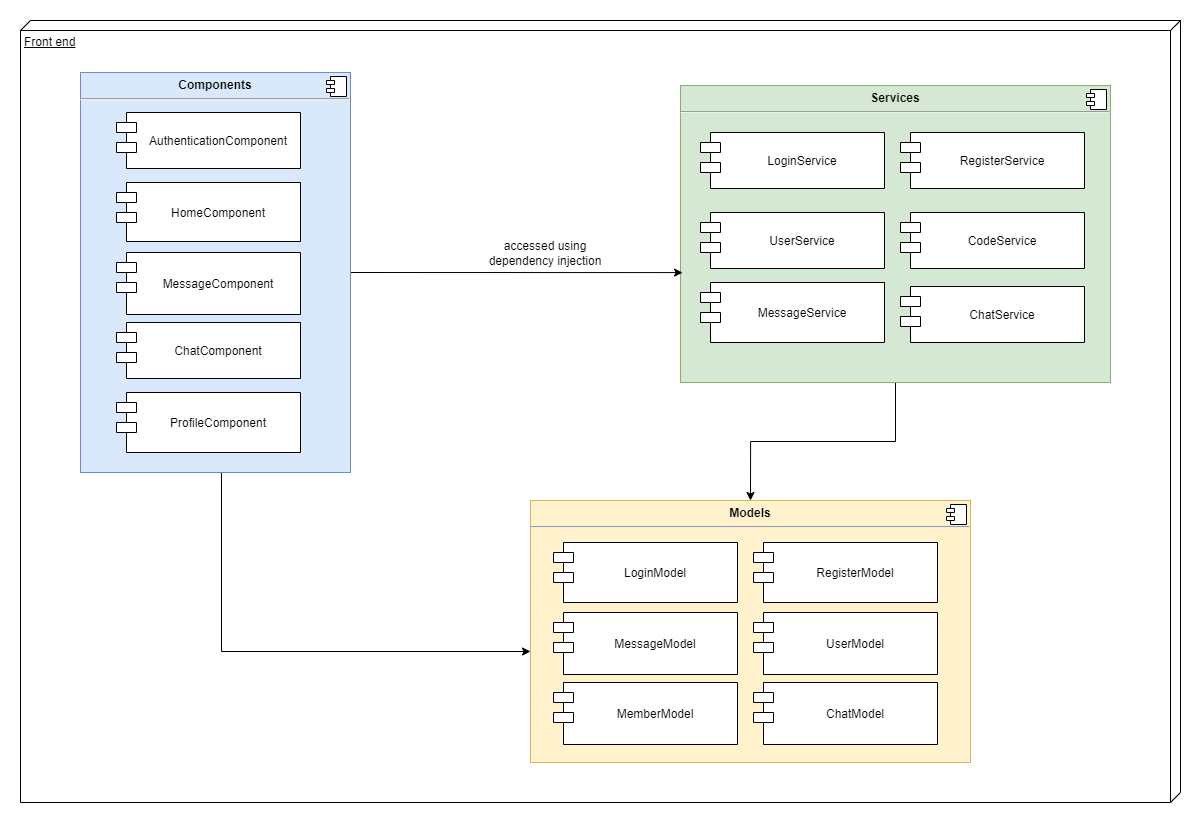

The diagram above was exported from draw.io. Its source (the exported page's mxGraphModel, read from the mxfile embedded in the PNG):
<mxGraphModel dx="1887" dy="2647" grid="1" gridSize="10" guides="1" tooltips="1" connect="1" arrows="1" fold="1" page="1" pageScale="1" pageWidth="1100" pageHeight="850" math="0" shadow="0">
  <root>
    <mxCell id="0" />
    <mxCell id="1" parent="0" />
    <mxCell id="V6IlOCmMWAQrmo0rqugK-1" value="Front end" style="verticalAlign=top;align=left;spacingTop=8;spacingLeft=2;spacingRight=12;shape=cube;size=10;direction=south;fontStyle=4;html=1;" vertex="1" parent="1">
      <mxGeometry x="300" y="-1512" width="1160" height="782" as="geometry" />
    </mxCell>
    <mxCell id="V6IlOCmMWAQrmo0rqugK-2" style="edgeStyle=orthogonalEdgeStyle;rounded=0;orthogonalLoop=1;jettySize=auto;html=1;exitX=0.5;exitY=1;exitDx=0;exitDy=0;entryX=0.5;entryY=0;entryDx=0;entryDy=0;" edge="1" parent="1" source="V6IlOCmMWAQrmo0rqugK-3" target="V6IlOCmMWAQrmo0rqugK-9">
      <mxGeometry relative="1" as="geometry">
        <mxPoint x="1160" y="-1056" as="targetPoint" />
      </mxGeometry>
    </mxCell>
    <mxCell id="V6IlOCmMWAQrmo0rqugK-3" value="&lt;p style=&quot;margin: 0px ; margin-top: 6px ; text-align: center&quot;&gt;&lt;b&gt;Services&lt;/b&gt;&lt;/p&gt;&lt;hr&gt;&lt;p style=&quot;margin: 0px ; margin-left: 8px&quot;&gt;&lt;br&gt;&lt;/p&gt;" style="align=left;overflow=fill;html=1;dropTarget=0;fillColor=#d5e8d4;strokeColor=#82b366;" vertex="1" parent="1">
      <mxGeometry x="960" y="-1447" width="430" height="297" as="geometry" />
    </mxCell>
    <mxCell id="V6IlOCmMWAQrmo0rqugK-4" value="" style="shape=component;jettyWidth=8;jettyHeight=4;" vertex="1" parent="V6IlOCmMWAQrmo0rqugK-3">
      <mxGeometry x="1" width="20" height="20" relative="1" as="geometry">
        <mxPoint x="-24" y="4" as="offset" />
      </mxGeometry>
    </mxCell>
    <mxCell id="V6IlOCmMWAQrmo0rqugK-5" style="edgeStyle=orthogonalEdgeStyle;rounded=0;orthogonalLoop=1;jettySize=auto;html=1;exitX=1;exitY=0.5;exitDx=0;exitDy=0;" edge="1" parent="1" source="V6IlOCmMWAQrmo0rqugK-7">
      <mxGeometry relative="1" as="geometry">
        <mxPoint x="962" y="-1260" as="targetPoint" />
        <Array as="points">
          <mxPoint x="962" y="-1260" />
        </Array>
      </mxGeometry>
    </mxCell>
    <mxCell id="V6IlOCmMWAQrmo0rqugK-6" style="edgeStyle=orthogonalEdgeStyle;rounded=0;orthogonalLoop=1;jettySize=auto;html=1;exitX=0.5;exitY=1;exitDx=0;exitDy=0;fontSize=14;strokeColor=default;" edge="1" parent="1" source="V6IlOCmMWAQrmo0rqugK-7" target="V6IlOCmMWAQrmo0rqugK-9">
      <mxGeometry relative="1" as="geometry">
        <mxPoint x="600" y="-864" as="targetPoint" />
        <Array as="points">
          <mxPoint x="501" y="-881" />
        </Array>
      </mxGeometry>
    </mxCell>
    <mxCell id="V6IlOCmMWAQrmo0rqugK-7" value="&lt;p style=&quot;margin: 0px ; margin-top: 6px ; text-align: center&quot;&gt;&lt;b&gt;Components&lt;/b&gt;&lt;/p&gt;&lt;hr&gt;&lt;p style=&quot;margin: 0px ; margin-left: 8px&quot;&gt;&lt;br&gt;&lt;/p&gt;" style="align=left;overflow=fill;html=1;dropTarget=0;fillColor=#dae8fc;strokeColor=#6c8ebf;" vertex="1" parent="1">
      <mxGeometry x="360" y="-1460" width="270" height="400" as="geometry" />
    </mxCell>
    <mxCell id="V6IlOCmMWAQrmo0rqugK-8" value="" style="shape=component;jettyWidth=8;jettyHeight=4;" vertex="1" parent="V6IlOCmMWAQrmo0rqugK-7">
      <mxGeometry x="1" width="20" height="20" relative="1" as="geometry">
        <mxPoint x="-24" y="4" as="offset" />
      </mxGeometry>
    </mxCell>
    <mxCell id="V6IlOCmMWAQrmo0rqugK-9" value="&lt;p style=&quot;margin: 0px ; margin-top: 6px ; text-align: center&quot;&gt;&lt;b&gt;Models&lt;/b&gt;&lt;/p&gt;&lt;hr&gt;&lt;p style=&quot;margin: 0px ; margin-left: 8px&quot;&gt;&lt;br&gt;&lt;/p&gt;" style="align=left;overflow=fill;html=1;dropTarget=0;fillColor=#fff2cc;strokeColor=#d6b656;" vertex="1" parent="1">
      <mxGeometry x="810" y="-1032" width="440" height="262" as="geometry" />
    </mxCell>
    <mxCell id="V6IlOCmMWAQrmo0rqugK-10" value="" style="shape=component;jettyWidth=8;jettyHeight=4;" vertex="1" parent="V6IlOCmMWAQrmo0rqugK-9">
      <mxGeometry x="1" width="20" height="20" relative="1" as="geometry">
        <mxPoint x="-24" y="4" as="offset" />
      </mxGeometry>
    </mxCell>
    <mxCell id="V6IlOCmMWAQrmo0rqugK-11" value="accessed using dependency injection" style="text;html=1;strokeColor=none;fillColor=none;align=center;verticalAlign=middle;whiteSpace=wrap;rounded=0;" vertex="1" parent="1">
      <mxGeometry x="760" y="-1294" width="130" height="30" as="geometry" />
    </mxCell>
    <mxCell id="V6IlOCmMWAQrmo0rqugK-12" style="edgeStyle=none;rounded=0;orthogonalLoop=1;jettySize=auto;html=1;exitX=0.5;exitY=0;exitDx=0;exitDy=0;" edge="1" parent="1" source="V6IlOCmMWAQrmo0rqugK-9" target="V6IlOCmMWAQrmo0rqugK-9">
      <mxGeometry relative="1" as="geometry" />
    </mxCell>
    <mxCell id="V6IlOCmMWAQrmo0rqugK-13" value="AuthenticationComponent" style="shape=module;align=left;spacingLeft=20;align=center;verticalAlign=middle;" vertex="1" parent="1">
      <mxGeometry x="396" y="-1420" width="184" height="56" as="geometry" />
    </mxCell>
    <mxCell id="V6IlOCmMWAQrmo0rqugK-14" value="HomeComponent" style="shape=module;align=left;spacingLeft=20;align=center;verticalAlign=middle;" vertex="1" parent="1">
      <mxGeometry x="396" y="-1350" width="184" height="59" as="geometry" />
    </mxCell>
    <mxCell id="V6IlOCmMWAQrmo0rqugK-16" value="MessageComponent" style="shape=module;align=left;spacingLeft=20;align=center;verticalAlign=middle;" vertex="1" parent="1">
      <mxGeometry x="396" y="-1280" width="184" height="62" as="geometry" />
    </mxCell>
    <mxCell id="V6IlOCmMWAQrmo0rqugK-17" value="ChatComponent" style="shape=module;align=left;spacingLeft=20;align=center;verticalAlign=middle;" vertex="1" parent="1">
      <mxGeometry x="396" y="-1210" width="184" height="56" as="geometry" />
    </mxCell>
    <mxCell id="V6IlOCmMWAQrmo0rqugK-19" value="ProfileComponent" style="shape=module;align=left;spacingLeft=20;align=center;verticalAlign=middle;" vertex="1" parent="1">
      <mxGeometry x="396" y="-1140" width="184" height="60" as="geometry" />
    </mxCell>
    <mxCell id="V6IlOCmMWAQrmo0rqugK-21" value="RegisterService" style="shape=module;align=left;spacingLeft=20;align=center;verticalAlign=middle;" vertex="1" parent="1">
      <mxGeometry x="1180" y="-1400" width="184" height="56" as="geometry" />
    </mxCell>
    <mxCell id="V6IlOCmMWAQrmo0rqugK-23" value="MessageService" style="shape=module;align=left;spacingLeft=20;align=center;verticalAlign=middle;" vertex="1" parent="1">
      <mxGeometry x="980" y="-1250" width="184" height="60" as="geometry" />
    </mxCell>
    <mxCell id="V6IlOCmMWAQrmo0rqugK-25" value="LoginModel" style="shape=module;align=left;spacingLeft=20;align=center;verticalAlign=middle;" vertex="1" parent="1">
      <mxGeometry x="833" y="-990" width="184" height="60" as="geometry" />
    </mxCell>
    <mxCell id="V6IlOCmMWAQrmo0rqugK-26" value="MessageModel" style="shape=module;align=left;spacingLeft=20;align=center;verticalAlign=middle;" vertex="1" parent="1">
      <mxGeometry x="833" y="-920" width="184" height="62" as="geometry" />
    </mxCell>
    <mxCell id="V6IlOCmMWAQrmo0rqugK-27" value="RegisterModel" style="shape=module;align=left;spacingLeft=20;align=center;verticalAlign=middle;" vertex="1" parent="1">
      <mxGeometry x="1033" y="-990" width="184" height="60" as="geometry" />
    </mxCell>
    <mxCell id="V6IlOCmMWAQrmo0rqugK-28" value="UserModel" style="shape=module;align=left;spacingLeft=20;align=center;verticalAlign=middle;" vertex="1" parent="1">
      <mxGeometry x="1033" y="-920" width="184" height="62" as="geometry" />
    </mxCell>
    <mxCell id="V6IlOCmMWAQrmo0rqugK-29" value="LoginService" style="shape=module;align=left;spacingLeft=20;align=center;verticalAlign=middle;" vertex="1" parent="1">
      <mxGeometry x="980" y="-1400" width="184" height="56" as="geometry" />
    </mxCell>
    <mxCell id="V6IlOCmMWAQrmo0rqugK-30" value="ChatService" style="shape=module;align=left;spacingLeft=20;align=center;verticalAlign=middle;" vertex="1" parent="1">
      <mxGeometry x="1180" y="-1246" width="184" height="56" as="geometry" />
    </mxCell>
    <mxCell id="V6IlOCmMWAQrmo0rqugK-31" value="CodeService" style="shape=module;align=left;spacingLeft=20;align=center;verticalAlign=middle;" vertex="1" parent="1">
      <mxGeometry x="1180" y="-1320" width="184" height="56" as="geometry" />
    </mxCell>
    <mxCell id="V6IlOCmMWAQrmo0rqugK-32" value="UserService" style="shape=module;align=left;spacingLeft=20;align=center;verticalAlign=middle;" vertex="1" parent="1">
      <mxGeometry x="980" y="-1320" width="184" height="56" as="geometry" />
    </mxCell>
    <mxCell id="V6IlOCmMWAQrmo0rqugK-37" value="MemberModel" style="shape=module;align=left;spacingLeft=20;align=center;verticalAlign=middle;" vertex="1" parent="1">
      <mxGeometry x="833" y="-850" width="184" height="62" as="geometry" />
    </mxCell>
    <mxCell id="V6IlOCmMWAQrmo0rqugK-38" value="ChatModel" style="shape=module;align=left;spacingLeft=20;align=center;verticalAlign=middle;" vertex="1" parent="1">
      <mxGeometry x="1033" y="-850" width="184" height="62" as="geometry" />
    </mxCell>
  </root>
</mxGraphModel>